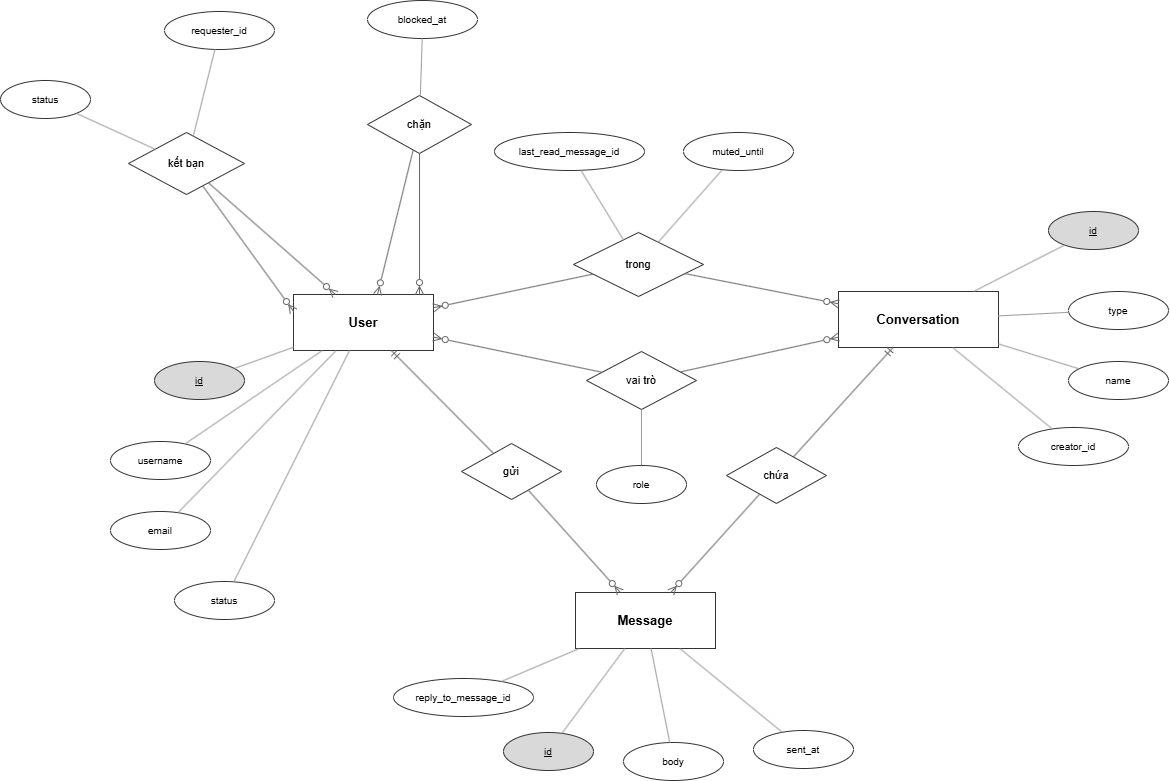

The diagram above was exported from draw.io. Its source (the exported page's mxGraphModel, read from the mxfile embedded in the PNG):
<mxGraphModel dx="1546" dy="934" grid="0" gridSize="10" guides="1" tooltips="1" connect="1" arrows="1" fold="1" page="1" pageScale="1" pageWidth="1520" pageHeight="1010" math="0" shadow="0">
  <root>
    <mxCell id="0" />
    <mxCell id="1" parent="0" />
    <mxCell id="users" parent="1" style="rounded=0;whiteSpace=wrap;html=1;fillColor=#ffffff;strokeColor=#333333;fontSize=13;fontStyle=1;" value="User" vertex="1">
      <mxGeometry height="56" width="140" x="342" y="412" as="geometry" />
    </mxCell>
    <mxCell id="u_id" parent="1" style="ellipse;whiteSpace=wrap;html=1;fillColor=#d9d9d9;strokeColor=#333333;fontSize=10;" value="&lt;u&gt;id&lt;/u&gt;" vertex="1">
      <mxGeometry height="38" width="90" x="203" y="479" as="geometry" />
    </mxCell>
    <mxCell id="u_un" parent="1" style="ellipse;whiteSpace=wrap;html=1;fillColor=#ffffff;strokeColor=#333333;fontSize=10;" value="username" vertex="1">
      <mxGeometry height="38" width="100" x="159" y="559" as="geometry" />
    </mxCell>
    <mxCell id="u_em" parent="1" style="ellipse;whiteSpace=wrap;html=1;fillColor=#ffffff;strokeColor=#333333;fontSize=10;" value="email" vertex="1">
      <mxGeometry height="38" width="100" x="159" y="629" as="geometry" />
    </mxCell>
    <mxCell id="u_st" parent="1" style="ellipse;whiteSpace=wrap;html=1;fillColor=#ffffff;strokeColor=#333333;fontSize=10;" value="status" vertex="1">
      <mxGeometry height="38" width="100" x="223" y="699" as="geometry" />
    </mxCell>
    <mxCell id="conversations" parent="1" style="rounded=0;whiteSpace=wrap;html=1;fillColor=#ffffff;strokeColor=#333333;fontSize=13;fontStyle=1;" value="Conversation" vertex="1">
      <mxGeometry height="56" width="160" x="887" y="409" as="geometry" />
    </mxCell>
    <mxCell id="c_id" parent="1" style="ellipse;whiteSpace=wrap;html=1;fillColor=#d9d9d9;strokeColor=#333333;fontSize=10;" value="&lt;u&gt;id&lt;/u&gt;" vertex="1">
      <mxGeometry height="38" width="90" x="1097" y="329" as="geometry" />
    </mxCell>
    <mxCell id="c_type" parent="1" style="ellipse;whiteSpace=wrap;html=1;fillColor=#ffffff;strokeColor=#333333;fontSize=10;" value="type" vertex="1">
      <mxGeometry height="38" width="100" x="1117" y="409" as="geometry" />
    </mxCell>
    <mxCell id="c_name" parent="1" style="ellipse;whiteSpace=wrap;html=1;fillColor=#ffffff;strokeColor=#333333;fontSize=10;" value="name" vertex="1">
      <mxGeometry height="38" width="100" x="1117" y="479" as="geometry" />
    </mxCell>
    <mxCell id="c_cr" parent="1" style="ellipse;whiteSpace=wrap;html=1;fillColor=#ffffff;strokeColor=#333333;fontSize=10;" value="creator_id" vertex="1">
      <mxGeometry height="38" width="110" x="1067" y="545" as="geometry" />
    </mxCell>
    <mxCell id="messages" parent="1" style="rounded=0;whiteSpace=wrap;html=1;fillColor=#ffffff;strokeColor=#333333;fontSize=13;fontStyle=1;" value="Message" vertex="1">
      <mxGeometry height="56" width="140" x="624" y="710" as="geometry" />
    </mxCell>
    <mxCell id="m_id" parent="1" style="ellipse;whiteSpace=wrap;html=1;fillColor=#d9d9d9;strokeColor=#333333;fontSize=10;" value="&lt;u&gt;id&lt;/u&gt;" vertex="1">
      <mxGeometry height="38" width="90" x="552" y="850" as="geometry" />
    </mxCell>
    <mxCell id="m_body" parent="1" style="ellipse;whiteSpace=wrap;html=1;fillColor=#ffffff;strokeColor=#333333;fontSize=10;" value="body" vertex="1">
      <mxGeometry height="38" width="100" x="672" y="860" as="geometry" />
    </mxCell>
    <mxCell id="m_sent" parent="1" style="ellipse;whiteSpace=wrap;html=1;fillColor=#ffffff;strokeColor=#333333;fontSize=10;" value="sent_at" vertex="1">
      <mxGeometry height="38" width="100" x="802" y="848" as="geometry" />
    </mxCell>
    <mxCell id="m_rep" parent="1" style="ellipse;whiteSpace=wrap;html=1;fillColor=#ffffff;strokeColor=#333333;fontSize=10;" value="reply_to_message_id" vertex="1">
      <mxGeometry height="38" width="140" x="442" y="796" as="geometry" />
    </mxCell>
    <mxCell id="d_friend" parent="1" style="rhombus;whiteSpace=wrap;html=1;fillColor=#ffffff;strokeColor=#333333;fontSize=11;" value="kết bạn" vertex="1">
      <mxGeometry height="62" width="116" x="177" y="250" as="geometry" />
    </mxCell>
    <mxCell id="fr_st" parent="1" style="ellipse;whiteSpace=wrap;html=1;fillColor=#ffffff;strokeColor=#333333;fontSize=10;" value="status" vertex="1">
      <mxGeometry height="38" width="90" x="49" y="198" as="geometry" />
    </mxCell>
    <mxCell id="fr_rq" parent="1" style="ellipse;whiteSpace=wrap;html=1;fillColor=#ffffff;strokeColor=#333333;fontSize=10;" value="requester_id" vertex="1">
      <mxGeometry height="38" width="110" x="213" y="129" as="geometry" />
    </mxCell>
    <mxCell id="d_block" parent="1" style="rhombus;whiteSpace=wrap;html=1;fillColor=#ffffff;strokeColor=#333333;fontSize=11;" value="chặn" vertex="1">
      <mxGeometry height="58" width="104" x="416" y="213" as="geometry" />
    </mxCell>
    <mxCell id="bl_at" parent="1" style="ellipse;whiteSpace=wrap;html=1;fillColor=#ffffff;strokeColor=#333333;fontSize=10;" value="blocked_at" vertex="1">
      <mxGeometry height="38" width="110" x="416" y="118" as="geometry" />
    </mxCell>
    <mxCell id="d_mem" parent="1" style="rhombus;whiteSpace=wrap;html=1;fillColor=#ffffff;strokeColor=#333333;fontSize=11;" value="trong" vertex="1">
      <mxGeometry height="64" width="130" x="622" y="350" as="geometry" />
    </mxCell>
    <mxCell id="mem_lr" parent="1" style="ellipse;whiteSpace=wrap;html=1;fillColor=#ffffff;strokeColor=#333333;fontSize=10;" value="last_read_message_id" vertex="1">
      <mxGeometry height="38" width="150" x="543" y="250" as="geometry" />
    </mxCell>
    <mxCell id="mem_mu" parent="1" style="ellipse;whiteSpace=wrap;html=1;fillColor=#ffffff;strokeColor=#333333;fontSize=10;" value="muted_until" vertex="1">
      <mxGeometry height="38" width="110" x="732" y="250" as="geometry" />
    </mxCell>
    <mxCell id="d_role" parent="1" style="rhombus;whiteSpace=wrap;html=1;fillColor=#ffffff;strokeColor=#333333;fontSize=11;" value="vai trò" vertex="1">
      <mxGeometry height="58" width="110" x="635" y="469" as="geometry" />
    </mxCell>
    <mxCell id="role_r" parent="1" style="ellipse;whiteSpace=wrap;html=1;fillColor=#ffffff;strokeColor=#333333;fontSize=10;" value="role" vertex="1">
      <mxGeometry height="38" width="90" x="645" y="583" as="geometry" />
    </mxCell>
    <mxCell id="d_send" parent="1" style="rhombus;whiteSpace=wrap;html=1;fillColor=#ffffff;strokeColor=#333333;fontSize=11;" value="gửi" vertex="1">
      <mxGeometry height="56" width="100" x="510" y="561" as="geometry" />
    </mxCell>
    <mxCell id="d_contain" parent="1" style="rhombus;whiteSpace=wrap;html=1;fillColor=#ffffff;strokeColor=#333333;fontSize=11;" value="chứa" vertex="1">
      <mxGeometry height="56" width="100" x="775" y="565" as="geometry" />
    </mxCell>
    <mxCell id="e_fr1" edge="1" parent="1" source="d_friend" style="html=1;endArrow=ERzeroToMany;endFill=0;startArrow=none;strokeColor=#666666;fontSize=9;entryX=0.3;entryY=0;" target="users" value="">
      <mxGeometry relative="1" as="geometry" />
    </mxCell>
    <mxCell id="e_fr2" edge="1" parent="1" source="d_friend" style="html=1;endArrow=ERzeroToMany;endFill=0;startArrow=none;strokeColor=#666666;fontSize=9;entryX=0;entryY=0.3;" target="users" value="">
      <mxGeometry relative="1" as="geometry" />
    </mxCell>
    <mxCell id="e_bl1" edge="1" parent="1" source="d_block" style="html=1;endArrow=ERzeroToMany;endFill=0;startArrow=none;strokeColor=#666666;entryX=0.6;entryY=0;" target="users">
      <mxGeometry relative="1" as="geometry" />
    </mxCell>
    <mxCell id="e_bl2" edge="1" parent="1" source="d_block" style="html=1;endArrow=ERzeroToMany;endFill=0;startArrow=none;strokeColor=#666666;entryX=0.9;entryY=0;" target="users">
      <mxGeometry relative="1" as="geometry" />
    </mxCell>
    <mxCell id="e_u_mem" edge="1" parent="1" source="users" style="html=1;endArrow=none;startArrow=ERzeroToMany;startFill=0;strokeColor=#666666;" target="d_mem">
      <mxGeometry relative="1" as="geometry" />
    </mxCell>
    <mxCell id="e_mem_c" edge="1" parent="1" source="d_mem" style="html=1;startArrow=none;endArrow=ERzeroToMany;endFill=0;strokeColor=#666666;" target="conversations">
      <mxGeometry relative="1" as="geometry" />
    </mxCell>
    <mxCell id="e_u_role" edge="1" parent="1" source="users" style="html=1;endArrow=none;startArrow=ERzeroToMany;startFill=0;strokeColor=#666666;" target="d_role">
      <mxGeometry relative="1" as="geometry" />
    </mxCell>
    <mxCell id="e_role_c" edge="1" parent="1" source="d_role" style="html=1;startArrow=none;endArrow=ERzeroToMany;endFill=0;strokeColor=#666666;" target="conversations">
      <mxGeometry relative="1" as="geometry" />
    </mxCell>
    <mxCell id="e_u_send" edge="1" parent="1" source="users" style="html=1;endArrow=none;startArrow=ERmandOne;startFill=0;strokeColor=#666666;" target="d_send">
      <mxGeometry relative="1" as="geometry" />
    </mxCell>
    <mxCell id="e_send_m" edge="1" parent="1" source="d_send" style="html=1;startArrow=none;endArrow=ERzeroToMany;endFill=0;strokeColor=#666666;" target="messages">
      <mxGeometry relative="1" as="geometry" />
    </mxCell>
    <mxCell id="e_c_contain" edge="1" parent="1" source="conversations" style="html=1;endArrow=none;startArrow=ERmandOne;startFill=0;strokeColor=#666666;" target="d_contain">
      <mxGeometry relative="1" as="geometry" />
    </mxCell>
    <mxCell id="e_contain_m" edge="1" parent="1" source="d_contain" style="html=1;startArrow=none;endArrow=ERzeroToMany;endFill=0;strokeColor=#666666;" target="messages">
      <mxGeometry relative="1" as="geometry" />
    </mxCell>
    <mxCell id="o_u_id" edge="1" parent="1" source="u_id" style="html=1;startArrow=none;endArrow=none;strokeColor=#999999;" target="users">
      <mxGeometry relative="1" as="geometry" />
    </mxCell>
    <mxCell id="o_u_un" edge="1" parent="1" source="u_un" style="html=1;startArrow=none;endArrow=none;strokeColor=#999999;" target="users">
      <mxGeometry relative="1" as="geometry" />
    </mxCell>
    <mxCell id="o_u_em" edge="1" parent="1" source="u_em" style="html=1;startArrow=none;endArrow=none;strokeColor=#999999;" target="users">
      <mxGeometry relative="1" as="geometry" />
    </mxCell>
    <mxCell id="o_u_st" edge="1" parent="1" source="u_st" style="html=1;startArrow=none;endArrow=none;strokeColor=#999999;" target="users">
      <mxGeometry relative="1" as="geometry" />
    </mxCell>
    <mxCell id="o_c_id" edge="1" parent="1" source="c_id" style="html=1;startArrow=none;endArrow=none;strokeColor=#999999;" target="conversations">
      <mxGeometry relative="1" as="geometry" />
    </mxCell>
    <mxCell id="o_c_type" edge="1" parent="1" source="c_type" style="html=1;startArrow=none;endArrow=none;strokeColor=#999999;" target="conversations">
      <mxGeometry relative="1" as="geometry" />
    </mxCell>
    <mxCell id="o_c_name" edge="1" parent="1" source="c_name" style="html=1;startArrow=none;endArrow=none;strokeColor=#999999;" target="conversations">
      <mxGeometry relative="1" as="geometry" />
    </mxCell>
    <mxCell id="o_c_cr" edge="1" parent="1" source="c_cr" style="html=1;startArrow=none;endArrow=none;strokeColor=#999999;" target="conversations">
      <mxGeometry relative="1" as="geometry" />
    </mxCell>
    <mxCell id="o_m_id" edge="1" parent="1" source="m_id" style="html=1;startArrow=none;endArrow=none;strokeColor=#999999;" target="messages">
      <mxGeometry relative="1" as="geometry" />
    </mxCell>
    <mxCell id="o_m_body" edge="1" parent="1" source="m_body" style="html=1;startArrow=none;endArrow=none;strokeColor=#999999;" target="messages">
      <mxGeometry relative="1" as="geometry" />
    </mxCell>
    <mxCell id="o_m_sent" edge="1" parent="1" source="m_sent" style="html=1;startArrow=none;endArrow=none;strokeColor=#999999;" target="messages">
      <mxGeometry relative="1" as="geometry" />
    </mxCell>
    <mxCell id="o_m_rep" edge="1" parent="1" source="m_rep" style="html=1;startArrow=none;endArrow=none;strokeColor=#999999;" target="messages">
      <mxGeometry relative="1" as="geometry" />
    </mxCell>
    <mxCell id="o_fr_st" edge="1" parent="1" source="fr_st" style="html=1;startArrow=none;endArrow=none;strokeColor=#999999;" target="d_friend">
      <mxGeometry relative="1" as="geometry" />
    </mxCell>
    <mxCell id="o_fr_rq" edge="1" parent="1" source="fr_rq" style="html=1;startArrow=none;endArrow=none;strokeColor=#999999;" target="d_friend">
      <mxGeometry relative="1" as="geometry" />
    </mxCell>
    <mxCell id="o_bl_at" edge="1" parent="1" source="bl_at" style="html=1;startArrow=none;endArrow=none;strokeColor=#999999;" target="d_block">
      <mxGeometry relative="1" as="geometry" />
    </mxCell>
    <mxCell id="o_mem_lr" edge="1" parent="1" source="mem_lr" style="html=1;startArrow=none;endArrow=none;strokeColor=#999999;" target="d_mem">
      <mxGeometry relative="1" as="geometry" />
    </mxCell>
    <mxCell id="o_mem_mu" edge="1" parent="1" source="mem_mu" style="html=1;startArrow=none;endArrow=none;strokeColor=#999999;" target="d_mem">
      <mxGeometry relative="1" as="geometry" />
    </mxCell>
    <mxCell id="o_role_r" edge="1" parent="1" source="role_r" style="html=1;startArrow=none;endArrow=none;strokeColor=#999999;" target="d_role">
      <mxGeometry relative="1" as="geometry" />
    </mxCell>
  </root>
</mxGraphModel>